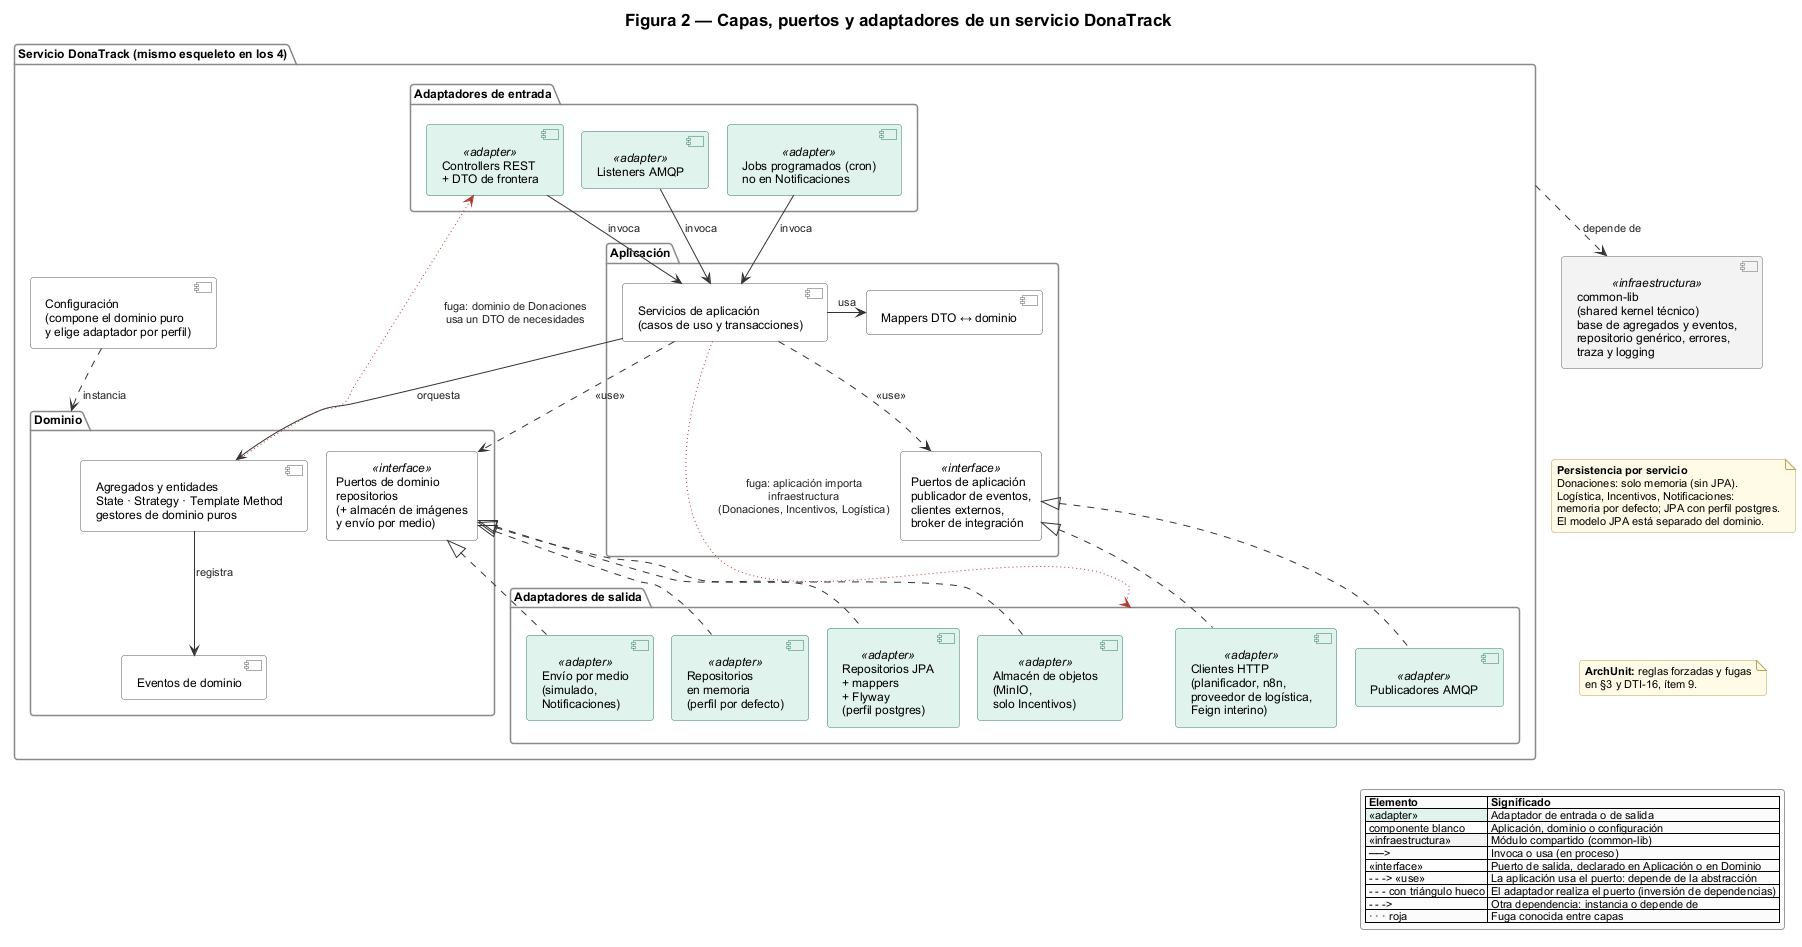

The diagram above was rendered by PlantUML. Its source (embedded in the PNG):
@startuml 02-capas
' ============================================================
' Figura 2 — Capas e inversión de dependencias dentro de un servicio.
' Pregunta: ¿cómo se organiza cada servicio por dentro y qué reglas lo protegen?
' Vale para Donaciones, Logística, Incentivos y Notificaciones (mismo esqueleto de paquetes).
' Fuente: paquetes controllers/, services/, models/, infrastructure/, config/ en baseline/e4-prs;
'         reglas en */src/test/java/**/architecture/ArchitectureFitnessTest.java y CommonArchitectureTest.java.
' Puertos de salida, según dónde se declara la interfaz:
'   Dominio: models/repositories (4 servicios), models/storage/IImagenesInsignias (Incentivos),
'            models/ports/NotificacionSender (Notificaciones).
'   Aplicación: services/IDonacionesEventPublisher, services/logistica/ILogisticaBroker e
'            IProveedorLogistica (Donaciones), services/ComunicadorEventosLogistica e
'            IServicioExternoPlanificacion (Logística).
'   Excepción: Incentivos declara IN8nClient e INotificacionesClient en infrastructure/ (DTI-16, ítem 9).
' Notación de puertos: una sola. Cada puerto es un clasificador «interface»; la aplicación lo usa
' (dependencia ..> «use») y el adaptador lo realiza (<|..). No se mezcla con bola y socket.
' ============================================================
!pragma layout smetana
!include estilo-e4.iuml

title Figura 2 — Capas, puertos y adaptadores de un servicio DonaTrack

package "Servicio DonaTrack (mismo esqueleto en los 4)" as svc {
  package "Adaptadores de entrada" as pIn {
    component "Controllers REST\n+ DTO de frontera" as inHttp <<adapter>>
    component "Listeners AMQP" as inAmqp <<adapter>>
    component "Jobs programados (cron)\nno en Notificaciones" as inJob <<adapter>>
  }
  package "Aplicación" as pApp {
    component "Servicios de aplicación\n(casos de uso y transacciones)" as appSvc
    component "Mappers DTO ↔ dominio" as appMap
    rectangle "Puertos de aplicación\npublicador de eventos,\nclientes externos,\nbroker de integración" <<interface>> as portsApp
  }
  package "Dominio" as pDom {
    component "Agregados y entidades\nState · Strategy · Template Method\ngestores de dominio puros" as domModel
    component "Eventos de dominio" as domEv
    rectangle "Puertos de dominio\nrepositorios\n(+ almacén de imágenes\ny envío por medio)" <<interface>> as portsDom
  }
  package "Adaptadores de salida" as pOut {
    component "Repositorios\nen memoria\n(perfil por defecto)" as outMem <<adapter>>
    component "Repositorios JPA\n+ mappers\n+ Flyway\n(perfil postgres)" as outJpa <<adapter>>
    component "Publicadores AMQP" as outAmqp <<adapter>>
    component "Clientes HTTP\n(planificador, n8n,\nproveedor de logística,\nFeign interino)" as outHttp <<adapter>>
    component "Almacén de objetos\n(MinIO,\nsolo Incentivos)" as outS3 <<adapter>>
    component "Envío por medio\n(simulado,\nNotificaciones)" as outMedios <<adapter>>
  }
  component "Configuración\n(compone el dominio puro\ny elige adaptador por perfil)" as cfg
}

component "common-lib\n(shared kernel técnico)\nbase de agregados y eventos,\nrepositorio genérico, errores,\ntraza y logging" as common <<infraestructura>>

' ---------- Sentido de las dependencias: de afuera hacia el dominio ----------
inHttp --> appSvc : invoca
inAmqp --> appSvc : invoca
inJob --> appSvc : invoca
appSvc -> appMap : usa
appSvc --> domModel : orquesta
appSvc ..> portsApp : <<use>>
appSvc ..> portsDom : <<use>>
domModel --> domEv : registra
portsDom <|.. outMem
portsDom <|.. outJpa
portsDom <|.. outS3
portsDom <|.. outMedios
portsApp <|.. outAmqp
portsApp <|.. outHttp
cfg ..> pDom : instancia
svc ..> common : depende de

' ---------- Fugas conocidas (no las detecta ArchUnit) ----------
appSvc -[#B03A2E,dotted]-> pOut : fuga: aplicación importa\ninfraestructura\n(Donaciones, Incentivos, Logística)
inHttp <-[#B03A2E,dotted]- domModel : fuga: dominio de Donaciones\nusa un DTO de necesidades

note as nPers
  **Persistencia por servicio**
  Donaciones: solo memoria (sin JPA).
  Logística, Incentivos, Notificaciones:
  memoria por defecto; JPA con perfil postgres.
  El modelo JPA está separado del dominio.
end note

note as nArch
  **ArchUnit:** reglas forzadas y fugas
  en §3 y DTI-16, ítem 9.
end note

' Notas debajo de common-lib, apiladas (solo layout).
common -[hidden]- nPers
nPers -[hidden]- nArch

legend right
  |= Elemento |= Significado |
  |<#E1F2EC> «adapter» | Adaptador de entrada o de salida |
  |<#FFFFFF> componente blanco | Aplicación, dominio o configuración |
  |<#F2F2F2> «infraestructura» | Módulo compartido (common-lib) |
  | ──> | Invoca o usa (en proceso) |
  |<#FFFFFF> «interface» | Puerto de salida, declarado en Aplicación o en Dominio |
  | - - -> «use» | La aplicación usa el puerto: depende de la abstracción |
  | - - - con triángulo hueco | El adaptador realiza el puerto (inversión de dependencias) |
  | - - -> | Otra dependencia: instancia o depende de |
  | · · · roja | Fuga conocida entre capas |
endlegend
@enduml